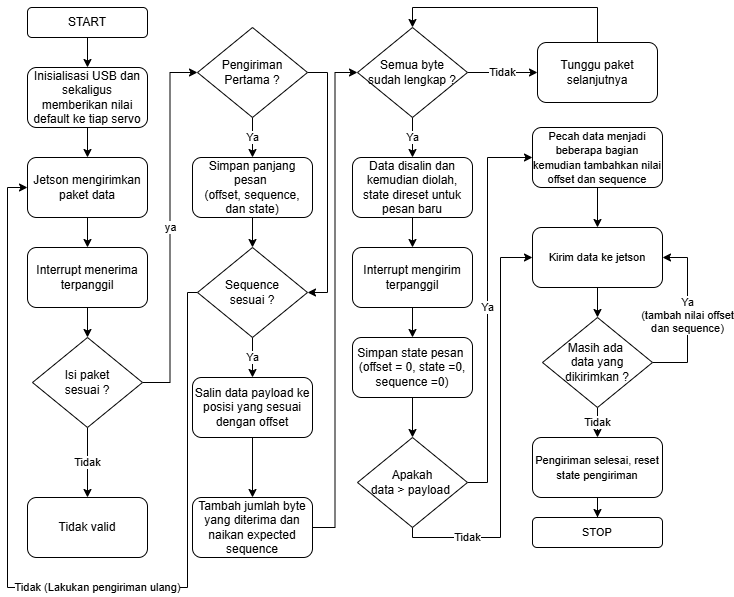

The diagram above was exported from draw.io. Its source (the exported page's mxGraphModel, read from the mxfile embedded in the PNG):
<mxGraphModel dx="1188" dy="741" grid="1" gridSize="10" guides="1" tooltips="1" connect="1" arrows="1" fold="1" page="1" pageScale="1" pageWidth="850" pageHeight="1100" math="0" shadow="0">
  <root>
    <mxCell id="0" />
    <mxCell id="1" parent="0" />
    <mxCell id="i9Ofkt01gv5leml3n_Zs-3" style="edgeStyle=orthogonalEdgeStyle;rounded=0;orthogonalLoop=1;jettySize=auto;html=1;exitX=0.5;exitY=1;exitDx=0;exitDy=0;entryX=0.5;entryY=0;entryDx=0;entryDy=0;" edge="1" parent="1" source="i9Ofkt01gv5leml3n_Zs-1" target="i9Ofkt01gv5leml3n_Zs-2">
      <mxGeometry relative="1" as="geometry" />
    </mxCell>
    <mxCell id="i9Ofkt01gv5leml3n_Zs-1" value="START" style="rounded=1;whiteSpace=wrap;html=1;" vertex="1" parent="1">
      <mxGeometry x="105" y="40" width="120" height="30" as="geometry" />
    </mxCell>
    <mxCell id="i9Ofkt01gv5leml3n_Zs-5" style="edgeStyle=orthogonalEdgeStyle;rounded=0;orthogonalLoop=1;jettySize=auto;html=1;exitX=0.5;exitY=1;exitDx=0;exitDy=0;entryX=0.5;entryY=0;entryDx=0;entryDy=0;" edge="1" parent="1" source="i9Ofkt01gv5leml3n_Zs-2" target="i9Ofkt01gv5leml3n_Zs-4">
      <mxGeometry relative="1" as="geometry" />
    </mxCell>
    <mxCell id="i9Ofkt01gv5leml3n_Zs-2" value="Inisialisasi USB dan sekaligus memberikan nilai default ke tiap servo" style="rounded=1;whiteSpace=wrap;html=1;" vertex="1" parent="1">
      <mxGeometry x="105" y="100" width="120" height="60" as="geometry" />
    </mxCell>
    <mxCell id="i9Ofkt01gv5leml3n_Zs-7" style="edgeStyle=orthogonalEdgeStyle;rounded=0;orthogonalLoop=1;jettySize=auto;html=1;exitX=0.5;exitY=1;exitDx=0;exitDy=0;entryX=0.5;entryY=0;entryDx=0;entryDy=0;" edge="1" parent="1" source="i9Ofkt01gv5leml3n_Zs-4" target="i9Ofkt01gv5leml3n_Zs-6">
      <mxGeometry relative="1" as="geometry" />
    </mxCell>
    <mxCell id="i9Ofkt01gv5leml3n_Zs-4" value="Jetson mengirimkan paket data" style="rounded=1;whiteSpace=wrap;html=1;" vertex="1" parent="1">
      <mxGeometry x="105" y="190" width="120" height="60" as="geometry" />
    </mxCell>
    <mxCell id="i9Ofkt01gv5leml3n_Zs-19" style="edgeStyle=orthogonalEdgeStyle;rounded=0;orthogonalLoop=1;jettySize=auto;html=1;exitX=0.5;exitY=1;exitDx=0;exitDy=0;entryX=0.5;entryY=0;entryDx=0;entryDy=0;" edge="1" parent="1" source="i9Ofkt01gv5leml3n_Zs-6" target="i9Ofkt01gv5leml3n_Zs-13">
      <mxGeometry relative="1" as="geometry" />
    </mxCell>
    <mxCell id="i9Ofkt01gv5leml3n_Zs-6" value="Interrupt menerima terpanggil" style="rounded=1;whiteSpace=wrap;html=1;" vertex="1" parent="1">
      <mxGeometry x="105" y="280" width="120" height="60" as="geometry" />
    </mxCell>
    <mxCell id="i9Ofkt01gv5leml3n_Zs-17" value="ya" style="edgeStyle=orthogonalEdgeStyle;rounded=0;orthogonalLoop=1;jettySize=auto;html=1;entryX=0;entryY=0.5;entryDx=0;entryDy=0;" edge="1" parent="1" source="i9Ofkt01gv5leml3n_Zs-13" target="i9Ofkt01gv5leml3n_Zs-26">
      <mxGeometry relative="1" as="geometry">
        <mxPoint x="265" y="130" as="targetPoint" />
      </mxGeometry>
    </mxCell>
    <mxCell id="i9Ofkt01gv5leml3n_Zs-20" value="Tidak" style="edgeStyle=orthogonalEdgeStyle;rounded=0;orthogonalLoop=1;jettySize=auto;html=1;entryX=0.5;entryY=0;entryDx=0;entryDy=0;" edge="1" parent="1" source="i9Ofkt01gv5leml3n_Zs-13" target="i9Ofkt01gv5leml3n_Zs-21">
      <mxGeometry relative="1" as="geometry">
        <mxPoint x="165" y="490" as="targetPoint" />
      </mxGeometry>
    </mxCell>
    <mxCell id="i9Ofkt01gv5leml3n_Zs-13" value="Isi paket&lt;div&gt;sesuai ?&lt;/div&gt;" style="rhombus;whiteSpace=wrap;html=1;" vertex="1" parent="1">
      <mxGeometry x="110" y="370" width="110" height="90" as="geometry" />
    </mxCell>
    <mxCell id="i9Ofkt01gv5leml3n_Zs-21" value="Tidak valid" style="rounded=1;whiteSpace=wrap;html=1;" vertex="1" parent="1">
      <mxGeometry x="105" y="530" width="120" height="60" as="geometry" />
    </mxCell>
    <mxCell id="i9Ofkt01gv5leml3n_Zs-28" value="Ya" style="edgeStyle=orthogonalEdgeStyle;rounded=0;orthogonalLoop=1;jettySize=auto;html=1;exitX=0.5;exitY=1;exitDx=0;exitDy=0;entryX=0.5;entryY=0;entryDx=0;entryDy=0;" edge="1" parent="1" source="i9Ofkt01gv5leml3n_Zs-26" target="i9Ofkt01gv5leml3n_Zs-27">
      <mxGeometry relative="1" as="geometry" />
    </mxCell>
    <mxCell id="i9Ofkt01gv5leml3n_Zs-33" style="edgeStyle=orthogonalEdgeStyle;rounded=0;orthogonalLoop=1;jettySize=auto;html=1;exitX=1;exitY=0.5;exitDx=0;exitDy=0;entryX=1;entryY=0.5;entryDx=0;entryDy=0;" edge="1" parent="1" source="i9Ofkt01gv5leml3n_Zs-26" target="i9Ofkt01gv5leml3n_Zs-31">
      <mxGeometry relative="1" as="geometry" />
    </mxCell>
    <mxCell id="i9Ofkt01gv5leml3n_Zs-26" value="&lt;font&gt;Pengiriman&lt;/font&gt;&lt;div&gt;&lt;font&gt;Pertama ?&lt;/font&gt;&lt;/div&gt;" style="rhombus;whiteSpace=wrap;html=1;" vertex="1" parent="1">
      <mxGeometry x="275" y="60" width="110" height="90" as="geometry" />
    </mxCell>
    <mxCell id="i9Ofkt01gv5leml3n_Zs-30" style="edgeStyle=orthogonalEdgeStyle;rounded=0;orthogonalLoop=1;jettySize=auto;html=1;exitX=0.5;exitY=1;exitDx=0;exitDy=0;entryX=0.5;entryY=0;entryDx=0;entryDy=0;" edge="1" parent="1" source="i9Ofkt01gv5leml3n_Zs-27">
      <mxGeometry relative="1" as="geometry">
        <mxPoint x="330" y="280" as="targetPoint" />
      </mxGeometry>
    </mxCell>
    <mxCell id="i9Ofkt01gv5leml3n_Zs-27" value="Simpan panjang pesan&amp;nbsp;&lt;div&gt;(offset, sequence, dan state)&lt;/div&gt;" style="rounded=1;whiteSpace=wrap;html=1;" vertex="1" parent="1">
      <mxGeometry x="270" y="190" width="120" height="60" as="geometry" />
    </mxCell>
    <mxCell id="i9Ofkt01gv5leml3n_Zs-35" value="Ya" style="edgeStyle=orthogonalEdgeStyle;rounded=0;orthogonalLoop=1;jettySize=auto;html=1;exitX=0.5;exitY=1;exitDx=0;exitDy=0;entryX=0.5;entryY=0;entryDx=0;entryDy=0;" edge="1" parent="1" source="i9Ofkt01gv5leml3n_Zs-31" target="i9Ofkt01gv5leml3n_Zs-34">
      <mxGeometry relative="1" as="geometry" />
    </mxCell>
    <mxCell id="i9Ofkt01gv5leml3n_Zs-69" value="Tidak (Lakukan pengiriman ulang)" style="edgeStyle=orthogonalEdgeStyle;rounded=0;orthogonalLoop=1;jettySize=auto;html=1;entryX=0;entryY=0.5;entryDx=0;entryDy=0;" edge="1" parent="1" source="i9Ofkt01gv5leml3n_Zs-31" target="i9Ofkt01gv5leml3n_Zs-4">
      <mxGeometry x="-0.127" relative="1" as="geometry">
        <Array as="points">
          <mxPoint x="265" y="325" />
          <mxPoint x="265" y="620" />
          <mxPoint x="85" y="620" />
          <mxPoint x="85" y="220" />
        </Array>
        <mxPoint as="offset" />
      </mxGeometry>
    </mxCell>
    <mxCell id="i9Ofkt01gv5leml3n_Zs-31" value="&lt;font&gt;Sequence&lt;/font&gt;&lt;div&gt;&lt;font&gt;sesuai ?&lt;/font&gt;&lt;/div&gt;" style="rhombus;whiteSpace=wrap;html=1;" vertex="1" parent="1">
      <mxGeometry x="275" y="280" width="110" height="90" as="geometry" />
    </mxCell>
    <mxCell id="i9Ofkt01gv5leml3n_Zs-38" style="edgeStyle=orthogonalEdgeStyle;rounded=0;orthogonalLoop=1;jettySize=auto;html=1;exitX=0.5;exitY=1;exitDx=0;exitDy=0;entryX=0.5;entryY=0;entryDx=0;entryDy=0;" edge="1" parent="1" source="i9Ofkt01gv5leml3n_Zs-34" target="i9Ofkt01gv5leml3n_Zs-37">
      <mxGeometry relative="1" as="geometry" />
    </mxCell>
    <mxCell id="i9Ofkt01gv5leml3n_Zs-34" value="Salin data payload ke posisi yang sesuai dengan offset" style="rounded=1;whiteSpace=wrap;html=1;" vertex="1" parent="1">
      <mxGeometry x="270" y="410" width="120" height="60" as="geometry" />
    </mxCell>
    <mxCell id="i9Ofkt01gv5leml3n_Zs-40" style="edgeStyle=orthogonalEdgeStyle;rounded=0;orthogonalLoop=1;jettySize=auto;html=1;entryX=0;entryY=0.5;entryDx=0;entryDy=0;" edge="1" parent="1" source="i9Ofkt01gv5leml3n_Zs-37" target="i9Ofkt01gv5leml3n_Zs-39">
      <mxGeometry relative="1" as="geometry" />
    </mxCell>
    <mxCell id="i9Ofkt01gv5leml3n_Zs-37" value="Tambah jumlah byte yang diterima dan naikan expected sequence" style="rounded=1;whiteSpace=wrap;html=1;" vertex="1" parent="1">
      <mxGeometry x="270" y="530" width="120" height="60" as="geometry" />
    </mxCell>
    <mxCell id="i9Ofkt01gv5leml3n_Zs-42" value="Ya" style="edgeStyle=orthogonalEdgeStyle;rounded=0;orthogonalLoop=1;jettySize=auto;html=1;exitX=0.5;exitY=1;exitDx=0;exitDy=0;entryX=0.5;entryY=0;entryDx=0;entryDy=0;" edge="1" parent="1" source="i9Ofkt01gv5leml3n_Zs-39" target="i9Ofkt01gv5leml3n_Zs-41">
      <mxGeometry relative="1" as="geometry" />
    </mxCell>
    <mxCell id="i9Ofkt01gv5leml3n_Zs-45" value="Tidak" style="edgeStyle=orthogonalEdgeStyle;rounded=0;orthogonalLoop=1;jettySize=auto;html=1;exitX=1;exitY=0.5;exitDx=0;exitDy=0;entryX=0;entryY=0.5;entryDx=0;entryDy=0;" edge="1" parent="1" source="i9Ofkt01gv5leml3n_Zs-39" target="i9Ofkt01gv5leml3n_Zs-44">
      <mxGeometry relative="1" as="geometry" />
    </mxCell>
    <mxCell id="i9Ofkt01gv5leml3n_Zs-39" value="&lt;font&gt;Semua byte&lt;/font&gt;&lt;div&gt;&lt;font&gt;sudah lengkap ?&lt;/font&gt;&lt;/div&gt;" style="rhombus;whiteSpace=wrap;html=1;" vertex="1" parent="1">
      <mxGeometry x="435" y="60" width="110" height="90" as="geometry" />
    </mxCell>
    <mxCell id="i9Ofkt01gv5leml3n_Zs-46" style="edgeStyle=orthogonalEdgeStyle;rounded=0;orthogonalLoop=1;jettySize=auto;html=1;entryX=0.5;entryY=0;entryDx=0;entryDy=0;" edge="1" parent="1" source="i9Ofkt01gv5leml3n_Zs-41" target="i9Ofkt01gv5leml3n_Zs-43">
      <mxGeometry relative="1" as="geometry" />
    </mxCell>
    <mxCell id="i9Ofkt01gv5leml3n_Zs-41" value="Data disalin dan kemudian diolah, state direset untuk pesan baru" style="rounded=1;whiteSpace=wrap;html=1;" vertex="1" parent="1">
      <mxGeometry x="430" y="190" width="120" height="60" as="geometry" />
    </mxCell>
    <mxCell id="i9Ofkt01gv5leml3n_Zs-48" style="edgeStyle=orthogonalEdgeStyle;rounded=0;orthogonalLoop=1;jettySize=auto;html=1;entryX=0.5;entryY=0;entryDx=0;entryDy=0;" edge="1" parent="1" source="i9Ofkt01gv5leml3n_Zs-43" target="i9Ofkt01gv5leml3n_Zs-47">
      <mxGeometry relative="1" as="geometry" />
    </mxCell>
    <mxCell id="i9Ofkt01gv5leml3n_Zs-43" value="Interrupt mengirim terpanggil" style="rounded=1;whiteSpace=wrap;html=1;" vertex="1" parent="1">
      <mxGeometry x="430" y="280" width="120" height="60" as="geometry" />
    </mxCell>
    <mxCell id="i9Ofkt01gv5leml3n_Zs-68" style="edgeStyle=orthogonalEdgeStyle;rounded=0;orthogonalLoop=1;jettySize=auto;html=1;entryX=0.5;entryY=0;entryDx=0;entryDy=0;" edge="1" parent="1" source="i9Ofkt01gv5leml3n_Zs-44" target="i9Ofkt01gv5leml3n_Zs-39">
      <mxGeometry relative="1" as="geometry">
        <Array as="points">
          <mxPoint x="675" y="40" />
          <mxPoint x="490" y="40" />
        </Array>
      </mxGeometry>
    </mxCell>
    <mxCell id="i9Ofkt01gv5leml3n_Zs-44" value="Tunggu paket selanjutnya" style="rounded=1;whiteSpace=wrap;html=1;" vertex="1" parent="1">
      <mxGeometry x="615" y="75" width="120" height="60" as="geometry" />
    </mxCell>
    <mxCell id="i9Ofkt01gv5leml3n_Zs-53" style="edgeStyle=orthogonalEdgeStyle;rounded=0;orthogonalLoop=1;jettySize=auto;html=1;exitX=0.5;exitY=1;exitDx=0;exitDy=0;entryX=0.5;entryY=0;entryDx=0;entryDy=0;" edge="1" parent="1" source="i9Ofkt01gv5leml3n_Zs-47" target="i9Ofkt01gv5leml3n_Zs-51">
      <mxGeometry relative="1" as="geometry" />
    </mxCell>
    <mxCell id="i9Ofkt01gv5leml3n_Zs-47" value="Simpan state pesan&amp;nbsp;&lt;div&gt;(offset = 0, state =0, sequence =0)&lt;/div&gt;" style="rounded=1;whiteSpace=wrap;html=1;" vertex="1" parent="1">
      <mxGeometry x="430" y="370" width="120" height="60" as="geometry" />
    </mxCell>
    <mxCell id="i9Ofkt01gv5leml3n_Zs-56" value="&lt;span&gt;Ya&lt;/span&gt;" style="edgeStyle=orthogonalEdgeStyle;rounded=0;orthogonalLoop=1;jettySize=auto;html=1;exitX=1;exitY=0.5;exitDx=0;exitDy=0;entryX=0;entryY=0.5;entryDx=0;entryDy=0;" edge="1" parent="1" source="i9Ofkt01gv5leml3n_Zs-51" target="i9Ofkt01gv5leml3n_Zs-55">
      <mxGeometry relative="1" as="geometry">
        <Array as="points">
          <mxPoint x="565" y="515" />
          <mxPoint x="565" y="190" />
        </Array>
      </mxGeometry>
    </mxCell>
    <mxCell id="i9Ofkt01gv5leml3n_Zs-59" value="Tidak" style="edgeStyle=orthogonalEdgeStyle;rounded=0;orthogonalLoop=1;jettySize=auto;html=1;entryX=0;entryY=0.5;entryDx=0;entryDy=0;" edge="1" parent="1" source="i9Ofkt01gv5leml3n_Zs-51" target="i9Ofkt01gv5leml3n_Zs-57">
      <mxGeometry x="-0.6828" relative="1" as="geometry">
        <Array as="points">
          <mxPoint x="490" y="570" />
          <mxPoint x="578" y="570" />
          <mxPoint x="578" y="290" />
        </Array>
        <mxPoint as="offset" />
      </mxGeometry>
    </mxCell>
    <mxCell id="i9Ofkt01gv5leml3n_Zs-51" value="&lt;font&gt;Apakah&lt;/font&gt;&lt;div&gt;&lt;font&gt;data &amp;gt; payload&amp;nbsp;&lt;/font&gt;&lt;/div&gt;" style="rhombus;whiteSpace=wrap;html=1;" vertex="1" parent="1">
      <mxGeometry x="435" y="470" width="110" height="90" as="geometry" />
    </mxCell>
    <mxCell id="i9Ofkt01gv5leml3n_Zs-58" style="edgeStyle=orthogonalEdgeStyle;rounded=0;orthogonalLoop=1;jettySize=auto;html=1;exitX=0.5;exitY=1;exitDx=0;exitDy=0;entryX=0.5;entryY=0;entryDx=0;entryDy=0;" edge="1" parent="1" source="i9Ofkt01gv5leml3n_Zs-55" target="i9Ofkt01gv5leml3n_Zs-57">
      <mxGeometry relative="1" as="geometry" />
    </mxCell>
    <mxCell id="i9Ofkt01gv5leml3n_Zs-55" value="&lt;font style=&quot;font-size: 11px;&quot;&gt;Pecah data menjadi beberapa bagian kemudian tambahkan nilai offset dan sequence&lt;/font&gt;" style="rounded=1;whiteSpace=wrap;html=1;" vertex="1" parent="1">
      <mxGeometry x="610" y="160" width="130" height="60" as="geometry" />
    </mxCell>
    <mxCell id="i9Ofkt01gv5leml3n_Zs-61" style="edgeStyle=orthogonalEdgeStyle;rounded=0;orthogonalLoop=1;jettySize=auto;html=1;exitX=0.5;exitY=1;exitDx=0;exitDy=0;entryX=0.5;entryY=0;entryDx=0;entryDy=0;" edge="1" parent="1" source="i9Ofkt01gv5leml3n_Zs-57" target="i9Ofkt01gv5leml3n_Zs-60">
      <mxGeometry relative="1" as="geometry" />
    </mxCell>
    <mxCell id="i9Ofkt01gv5leml3n_Zs-57" value="&lt;font style=&quot;font-size: 11px;&quot;&gt;Kirim data ke jetson&lt;/font&gt;" style="rounded=1;whiteSpace=wrap;html=1;" vertex="1" parent="1">
      <mxGeometry x="610" y="260" width="130" height="60" as="geometry" />
    </mxCell>
    <mxCell id="i9Ofkt01gv5leml3n_Zs-64" value="Tidak" style="edgeStyle=orthogonalEdgeStyle;rounded=0;orthogonalLoop=1;jettySize=auto;html=1;exitX=0.5;exitY=1;exitDx=0;exitDy=0;entryX=0.5;entryY=0;entryDx=0;entryDy=0;" edge="1" parent="1" source="i9Ofkt01gv5leml3n_Zs-60" target="i9Ofkt01gv5leml3n_Zs-62">
      <mxGeometry relative="1" as="geometry" />
    </mxCell>
    <mxCell id="i9Ofkt01gv5leml3n_Zs-65" value="Ya&lt;div&gt;(tambah nilai offset&lt;/div&gt;&lt;div&gt;dan sequence)&lt;/div&gt;" style="edgeStyle=orthogonalEdgeStyle;rounded=0;orthogonalLoop=1;jettySize=auto;html=1;exitX=1;exitY=0.5;exitDx=0;exitDy=0;entryX=1;entryY=0.5;entryDx=0;entryDy=0;" edge="1" parent="1" source="i9Ofkt01gv5leml3n_Zs-60" target="i9Ofkt01gv5leml3n_Zs-57">
      <mxGeometry relative="1" as="geometry">
        <Array as="points">
          <mxPoint x="765" y="395" />
          <mxPoint x="765" y="290" />
        </Array>
        <mxPoint as="offset" />
      </mxGeometry>
    </mxCell>
    <mxCell id="i9Ofkt01gv5leml3n_Zs-60" value="&lt;font&gt;Masih ada&amp;nbsp;&lt;/font&gt;&lt;div&gt;&lt;font&gt;data yang&lt;/font&gt;&lt;/div&gt;&lt;div&gt;&lt;font&gt;dikirimkan ?&lt;/font&gt;&lt;/div&gt;" style="rhombus;whiteSpace=wrap;html=1;" vertex="1" parent="1">
      <mxGeometry x="620" y="350" width="110" height="90" as="geometry" />
    </mxCell>
    <mxCell id="i9Ofkt01gv5leml3n_Zs-67" style="edgeStyle=orthogonalEdgeStyle;rounded=0;orthogonalLoop=1;jettySize=auto;html=1;entryX=0.5;entryY=0;entryDx=0;entryDy=0;" edge="1" parent="1" source="i9Ofkt01gv5leml3n_Zs-62" target="i9Ofkt01gv5leml3n_Zs-66">
      <mxGeometry relative="1" as="geometry" />
    </mxCell>
    <mxCell id="i9Ofkt01gv5leml3n_Zs-62" value="&lt;font style=&quot;font-size: 11px;&quot;&gt;Pengiriman selesai, reset state pengiriman&lt;/font&gt;" style="rounded=1;whiteSpace=wrap;html=1;" vertex="1" parent="1">
      <mxGeometry x="610" y="470" width="130" height="60" as="geometry" />
    </mxCell>
    <mxCell id="i9Ofkt01gv5leml3n_Zs-66" value="&lt;font style=&quot;font-size: 11px;&quot;&gt;STOP&lt;/font&gt;" style="rounded=1;whiteSpace=wrap;html=1;" vertex="1" parent="1">
      <mxGeometry x="610" y="550" width="130" height="30" as="geometry" />
    </mxCell>
  </root>
</mxGraphModel>